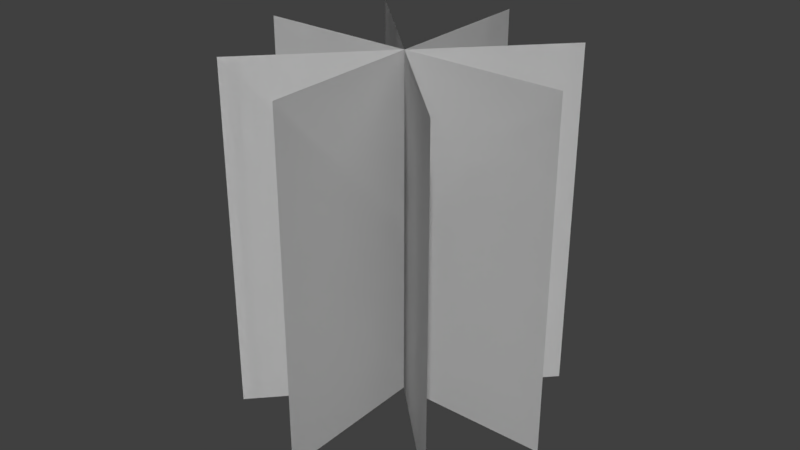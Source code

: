 # Source: Willow.blend  (saved by Blender 2.78.0; exported with 4.5.12 LTS)
import bpy
from mathutils import Matrix  # noqa: F401  (used for matrix-valued properties, if any)

bpy.ops.wm.read_factory_settings(use_empty=True)
scene = bpy.context.scene
scene.name = 'Scene'

# ---- collections
col_collection_1 = bpy.data.collections.new('Collection 1'); scene.collection.children.link(col_collection_1)

# ---- world
world_world = bpy.data.worlds.new('World'); scene.world = world_world
world_world.color = (0.05088, 0.05088, 0.05088)
world_world.use_sun_shadow = False
world_world.sun_shadow_jitter_overblur = 0.0
world_world.cycles.sampling_method = 'MANUAL'

# ---- meshes
me_plane_003 = bpy.data.meshes.new('Plane.003')
me_plane_003.from_pydata([(-2.524, -0.01246, 0.01142), (-2.488, -0.01246, 0.01142), (-2.524, 0.01901, 0.00289), (-2.488, 0.01901, 0.00289), (-2.524, 0.01901, 0.00289), (-2.524, -0.01246, 0.01142), (-2.488, -0.01246, 0.01142), (-2.488, 0.01901, 0.00289), (-2.488, 0.007666, 0.02286), (-2.488, -0.001107, -0.008548), (-2.524, -0.001107, -0.008548), (-2.524, 0.007666, 0.02286), (-2.488, 0.007666, 0.02286), (-2.524, 0.007666, 0.02286), (-2.488, -0.001107, -0.008548), (-2.524, -0.001107, -0.008548), (-2.524, -0.01104, -0.000634), (-2.488, -0.01104, -0.000634), (-2.524, 0.0176, 0.01494), (-2.488, 0.0176, 0.01494), (-2.524, 0.0176, 0.01494), (-2.524, -0.01104, -0.000634), (-2.488, -0.01104, -0.000634), (-2.488, 0.0176, 0.01494), (-2.488, -0.004396, 0.02154), (-2.488, 0.01095, -0.007229), (-2.524, 0.01095, -0.007229), (-2.524, -0.004396, 0.02154), (-2.488, -0.004396, 0.02154), (-2.524, -0.004396, 0.02154), (-2.488, 0.01095, -0.007229), (-2.524, 0.01095, -0.007229)], [], [(0, 2, 3, 1), (5, 6, 7, 4), (3, 2, 4, 7), (0, 1, 6, 5), (1, 3, 7, 6), (2, 0, 5, 4), (14, 12, 8, 9), (15, 13, 12, 14), (10, 9, 8, 11), (15, 14, 9, 10), (12, 13, 11, 8), (13, 15, 10, 11), (16, 18, 19, 17), (21, 22, 23, 20), (19, 18, 20, 23), (16, 17, 22, 21), (17, 19, 23, 22), (18, 16, 21, 20), (30, 28, 24, 25), (31, 29, 28, 30), (26, 25, 24, 27), (31, 30, 25, 26), (28, 29, 27, 24), (29, 31, 26, 27)])
_uv = me_plane_003.uv_layers.new(name='UVMap')
_uv.uv.foreach_set('vector', [0.002897, 0.9906, 0.9723, 0.9906, 0.9723, 0.005372, 0.002897, 0.005372, 0.002897, 0.9906, 0.002897, 0.005372, 0.9723, 0.005372, 0.9723, 0.9906, 0.9723, 0.005372, 0.9723, 0.9906, 0.9723, 0.9906, 0.9723, 0.005372, 0.002897, 0.9906, 0.002897, 0.005372, 0.002897, 0.005372, 0.002897, 0.9906, 0.002897, 0.005372, 0.9723, 0.005372, 0.9723, 0.005372, 0.002897, 0.005372, 0.9723, 0.9906, 0.002897, 0.9906, 0.002897, 0.9906, 0.9723, 0.9906, 0.002897, 0.005372, 0.9723, 0.005372, 0.9723, 0.005372, 0.002897, 0.005372, 0.002897, 0.9906, 0.9723, 0.9906, 0.9723, 0.005372, 0.002897, 0.005372, 0.002897, 0.9906, 0.002897, 0.005372, 0.9723, 0.005372, 0.9723, 0.9906, 0.002897, 0.9906, 0.002897, 0.005372, 0.002897, 0.005372, 0.002897, 0.9906, 0.9723, 0.005372, 0.9723, 0.9906, 0.9723, 0.9906, 0.9723, 0.005372, 0.9723, 0.9906, 0.002897, 0.9906, 0.002897, 0.9906, 0.9723, 0.9906, 0.002897, 0.9906, 0.9723, 0.9906, 0.9723, 0.005372, 0.002897, 0.005372, 0.002897, 0.9906, 0.002897, 0.005372, 0.9723, 0.005372, 0.9723, 0.9906, 0.9723, 0.005372, 0.9723, 0.9906, 0.9723, 0.9906, 0.9723, 0.005372, 0.002897, 0.9906, 0.002897, 0.005372, 0.002897, 0.005372, 0.002897, 0.9906, 0.002897, 0.005372, 0.9723, 0.005372, 0.9723, 0.005372, 0.002897, 0.005372, 0.9723, 0.9906, 0.002897, 0.9906, 0.002897, 0.9906, 0.9723, 0.9906, 0.002897, 0.005372, 0.9723, 0.005372, 0.9723, 0.005372, 0.002897, 0.005372, 0.002897, 0.9906, 0.9723, 0.9906, 0.9723, 0.005372, 0.002897, 0.005372, 0.002897, 0.9906, 0.002897, 0.005372, 0.9723, 0.005372, 0.9723, 0.9906, 0.002897, 0.9906, 0.002897, 0.005372, 0.002897, 0.005372, 0.002897, 0.9906, 0.9723, 0.005372, 0.9723, 0.9906, 0.9723, 0.9906, 0.9723, 0.005372, 0.9723, 0.9906, 0.002897, 0.9906, 0.002897, 0.9906, 0.9723, 0.9906])
me_plane_003.use_remesh_preserve_volume = False
me_plane_003.use_remesh_preserve_attributes = False
me_plane_003.use_mirror_vertex_groups = False
me_plane_003.update()

# ---- objects
ob_plane_003 = bpy.data.objects.new('Plane.003', me_plane_003)

# ---- transforms, parenting, visibility, modifiers, constraints
ob_plane_003.location = (0.009446, -0.04176, -14.78)
ob_plane_003.rotation_euler = (-1.309, 1.571, 0.0)
ob_plane_003.scale = (5.935, 5.935, 5.935)
ob_plane_003.lineart.crease_threshold = 0.0

# ---- collection membership
col_collection_1.objects.link(ob_plane_003)

# ---- scene / render settings (as saved in the file)
scene.frame_start = 1; scene.frame_end = 250; scene.frame_set(1)
scene.render.engine = 'BLENDER_EEVEE_NEXT'
scene.render.resolution_percentage = 50
scene.render.dither_intensity = 0.0
scene.cycles.use_denoising = False
scene.cycles.samples = 128
scene.cycles.sampling_pattern = 'TABULATED_SOBOL'
scene.cycles.light_sampling_threshold = 0.0
scene.cycles.use_adaptive_sampling = False
scene.cycles.use_light_tree = False
scene.cycles.blur_glossy = 0.0
scene.cycles.sample_clamp_indirect = 0.0
scene.view_settings.view_transform = 'Standard'
bpy.context.view_layer.update()

# ---- added for rendering (the .blend has no active camera and no usable light): camera, sun
cam_auto = bpy.data.cameras.new('AutoCamera')
cam_auto.lens = 50.0
cam_auto.sensor_width = 36.0
cam_auto.clip_end = 1000.0
ob_auto_camera = bpy.data.objects.new('AutoCamera', cam_auto)
scene.collection.objects.link(ob_auto_camera)
ob_auto_camera.location = (0.359327, -0.424943, 0.382439)
ob_auto_camera.rotation_euler = (1.09748, -7.21219e-08, 0.694738)
scene.camera = ob_auto_camera
light_auto_sun = bpy.data.lights.new('AutoSun', 'SUN')
light_auto_sun.energy = 3.0
light_auto_sun.angle = 0.0523599
ob_auto_sun = bpy.data.objects.new('AutoSun', light_auto_sun)
scene.collection.objects.link(ob_auto_sun)
ob_auto_sun.rotation_euler = (0.872665, 0.174533, 0.523599)
bpy.context.view_layer.update()
